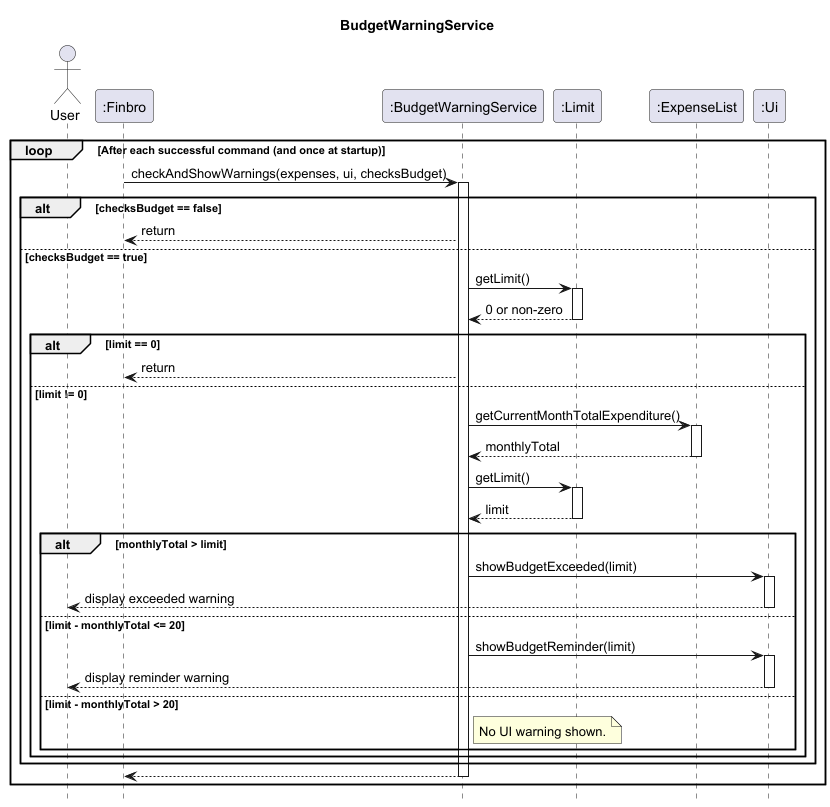

The diagram above was rendered by PlantUML. Its source (embedded in the PNG):
@startuml
title BudgetWarningService
hide footbox

actor User

participant ":Finbro" as Finbro
participant ":BudgetWarningService" as BudgetWarningService
participant ":Limit" as Limit
participant ":ExpenseList" as ExpenseList
participant ":Ui" as Ui

loop After each successful command (and once at startup)
    Finbro -> BudgetWarningService++ : checkAndShowWarnings(expenses, ui, checksBudget)

    alt checksBudget == false
        BudgetWarningService --> Finbro : return
    else checksBudget == true
        BudgetWarningService -> Limit : getLimit()
        activate Limit
        Limit --> BudgetWarningService : 0 or non-zero
        deactivate Limit

        alt limit == 0
            BudgetWarningService --> Finbro : return
        else limit != 0
            BudgetWarningService -> ExpenseList : getCurrentMonthTotalExpenditure()
            activate ExpenseList
            ExpenseList --> BudgetWarningService : monthlyTotal
            deactivate ExpenseList

            BudgetWarningService -> Limit : getLimit()
            activate Limit
            Limit --> BudgetWarningService : limit
            deactivate Limit

            alt monthlyTotal > limit
                BudgetWarningService -> Ui : showBudgetExceeded(limit)
                activate Ui
                Ui --> User : display exceeded warning
                deactivate Ui

            else limit - monthlyTotal <= 20
                BudgetWarningService -> Ui : showBudgetReminder(limit)
                activate Ui
                Ui --> User : display reminder warning
                deactivate Ui

            else limit - monthlyTotal > 20
                note right of BudgetWarningService
                    No UI warning shown.
                end note
            end
        end
    end

    BudgetWarningService --> Finbro--
end
@enduml